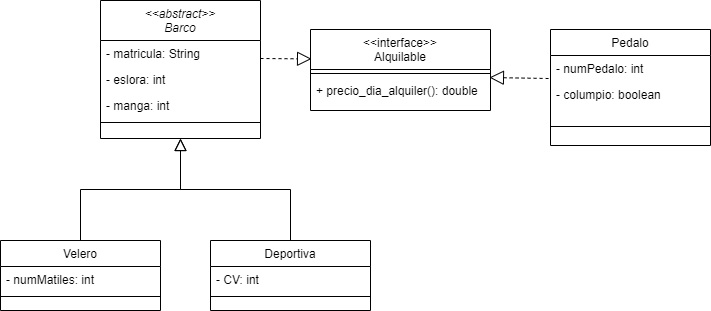

The diagram above was exported from draw.io. Its source (the exported page's mxGraphModel, read from the mxfile embedded in the PNG):
<mxGraphModel dx="1434" dy="699" grid="1" gridSize="10" guides="1" tooltips="1" connect="1" arrows="1" fold="1" page="1" pageScale="1" pageWidth="827" pageHeight="1169" math="0" shadow="0">
  <root>
    <mxCell id="WIyWlLk6GJQsqaUBKTNV-0" />
    <mxCell id="WIyWlLk6GJQsqaUBKTNV-1" parent="WIyWlLk6GJQsqaUBKTNV-0" />
    <mxCell id="zkfFHV4jXpPFQw0GAbJ--0" value="&lt;&lt;abstract&gt;&gt;&#10;Barco" style="swimlane;fontStyle=2;align=center;verticalAlign=top;childLayout=stackLayout;horizontal=1;startSize=40;horizontalStack=0;resizeParent=1;resizeLast=0;collapsible=1;marginBottom=0;rounded=0;shadow=0;strokeWidth=1;" parent="WIyWlLk6GJQsqaUBKTNV-1" vertex="1">
      <mxGeometry x="150" y="120" width="160" height="138" as="geometry">
        <mxRectangle x="230" y="140" width="160" height="26" as="alternateBounds" />
      </mxGeometry>
    </mxCell>
    <mxCell id="zkfFHV4jXpPFQw0GAbJ--1" value="- matricula: String " style="text;align=left;verticalAlign=top;spacingLeft=4;spacingRight=4;overflow=hidden;rotatable=0;points=[[0,0.5],[1,0.5]];portConstraint=eastwest;" parent="zkfFHV4jXpPFQw0GAbJ--0" vertex="1">
      <mxGeometry y="40" width="160" height="26" as="geometry" />
    </mxCell>
    <mxCell id="zkfFHV4jXpPFQw0GAbJ--2" value="- eslora: int " style="text;align=left;verticalAlign=top;spacingLeft=4;spacingRight=4;overflow=hidden;rotatable=0;points=[[0,0.5],[1,0.5]];portConstraint=eastwest;rounded=0;shadow=0;html=0;" parent="zkfFHV4jXpPFQw0GAbJ--0" vertex="1">
      <mxGeometry y="66" width="160" height="26" as="geometry" />
    </mxCell>
    <mxCell id="zkfFHV4jXpPFQw0GAbJ--3" value="- manga: int " style="text;align=left;verticalAlign=top;spacingLeft=4;spacingRight=4;overflow=hidden;rotatable=0;points=[[0,0.5],[1,0.5]];portConstraint=eastwest;rounded=0;shadow=0;html=0;" parent="zkfFHV4jXpPFQw0GAbJ--0" vertex="1">
      <mxGeometry y="92" width="160" height="26" as="geometry" />
    </mxCell>
    <mxCell id="zkfFHV4jXpPFQw0GAbJ--4" value="" style="line;html=1;strokeWidth=1;align=left;verticalAlign=middle;spacingTop=-1;spacingLeft=3;spacingRight=3;rotatable=0;labelPosition=right;points=[];portConstraint=eastwest;" parent="zkfFHV4jXpPFQw0GAbJ--0" vertex="1">
      <mxGeometry y="118" width="160" height="8" as="geometry" />
    </mxCell>
    <mxCell id="zkfFHV4jXpPFQw0GAbJ--6" value="Velero" style="swimlane;fontStyle=0;align=center;verticalAlign=top;childLayout=stackLayout;horizontal=1;startSize=26;horizontalStack=0;resizeParent=1;resizeLast=0;collapsible=1;marginBottom=0;rounded=0;shadow=0;strokeWidth=1;" parent="WIyWlLk6GJQsqaUBKTNV-1" vertex="1">
      <mxGeometry x="50" y="360" width="160" height="70" as="geometry">
        <mxRectangle x="130" y="380" width="160" height="26" as="alternateBounds" />
      </mxGeometry>
    </mxCell>
    <mxCell id="zkfFHV4jXpPFQw0GAbJ--7" value="- numMatiles: int " style="text;align=left;verticalAlign=top;spacingLeft=4;spacingRight=4;overflow=hidden;rotatable=0;points=[[0,0.5],[1,0.5]];portConstraint=eastwest;" parent="zkfFHV4jXpPFQw0GAbJ--6" vertex="1">
      <mxGeometry y="26" width="160" height="26" as="geometry" />
    </mxCell>
    <mxCell id="zkfFHV4jXpPFQw0GAbJ--9" value="" style="line;html=1;strokeWidth=1;align=left;verticalAlign=middle;spacingTop=-1;spacingLeft=3;spacingRight=3;rotatable=0;labelPosition=right;points=[];portConstraint=eastwest;" parent="zkfFHV4jXpPFQw0GAbJ--6" vertex="1">
      <mxGeometry y="52" width="160" height="8" as="geometry" />
    </mxCell>
    <mxCell id="zkfFHV4jXpPFQw0GAbJ--12" value="" style="endArrow=block;endSize=10;endFill=0;shadow=0;strokeWidth=1;rounded=0;edgeStyle=elbowEdgeStyle;elbow=vertical;" parent="WIyWlLk6GJQsqaUBKTNV-1" source="zkfFHV4jXpPFQw0GAbJ--6" target="zkfFHV4jXpPFQw0GAbJ--0" edge="1">
      <mxGeometry width="160" relative="1" as="geometry">
        <mxPoint x="130" y="203" as="sourcePoint" />
        <mxPoint x="130" y="203" as="targetPoint" />
      </mxGeometry>
    </mxCell>
    <mxCell id="zkfFHV4jXpPFQw0GAbJ--13" value="Deportiva" style="swimlane;fontStyle=0;align=center;verticalAlign=top;childLayout=stackLayout;horizontal=1;startSize=26;horizontalStack=0;resizeParent=1;resizeLast=0;collapsible=1;marginBottom=0;rounded=0;shadow=0;strokeWidth=1;" parent="WIyWlLk6GJQsqaUBKTNV-1" vertex="1">
      <mxGeometry x="260" y="360" width="160" height="70" as="geometry">
        <mxRectangle x="340" y="380" width="170" height="26" as="alternateBounds" />
      </mxGeometry>
    </mxCell>
    <mxCell id="zkfFHV4jXpPFQw0GAbJ--14" value="- CV: int " style="text;align=left;verticalAlign=top;spacingLeft=4;spacingRight=4;overflow=hidden;rotatable=0;points=[[0,0.5],[1,0.5]];portConstraint=eastwest;" parent="zkfFHV4jXpPFQw0GAbJ--13" vertex="1">
      <mxGeometry y="26" width="160" height="26" as="geometry" />
    </mxCell>
    <mxCell id="zkfFHV4jXpPFQw0GAbJ--15" value="" style="line;html=1;strokeWidth=1;align=left;verticalAlign=middle;spacingTop=-1;spacingLeft=3;spacingRight=3;rotatable=0;labelPosition=right;points=[];portConstraint=eastwest;" parent="zkfFHV4jXpPFQw0GAbJ--13" vertex="1">
      <mxGeometry y="52" width="160" height="8" as="geometry" />
    </mxCell>
    <mxCell id="zkfFHV4jXpPFQw0GAbJ--16" value="" style="endArrow=block;endSize=10;endFill=0;shadow=0;strokeWidth=1;rounded=0;edgeStyle=elbowEdgeStyle;elbow=vertical;" parent="WIyWlLk6GJQsqaUBKTNV-1" source="zkfFHV4jXpPFQw0GAbJ--13" target="zkfFHV4jXpPFQw0GAbJ--0" edge="1">
      <mxGeometry width="160" relative="1" as="geometry">
        <mxPoint x="140" y="373" as="sourcePoint" />
        <mxPoint x="240" y="271" as="targetPoint" />
      </mxGeometry>
    </mxCell>
    <mxCell id="zkfFHV4jXpPFQw0GAbJ--17" value="&lt;&lt;interface&gt;&gt;&#10;Alquilable" style="swimlane;fontStyle=0;align=center;verticalAlign=top;childLayout=stackLayout;horizontal=1;startSize=40;horizontalStack=0;resizeParent=1;resizeLast=0;collapsible=1;marginBottom=0;rounded=0;shadow=0;strokeWidth=1;" parent="WIyWlLk6GJQsqaUBKTNV-1" vertex="1">
      <mxGeometry x="360" y="149" width="180" height="81" as="geometry">
        <mxRectangle x="550" y="140" width="160" height="26" as="alternateBounds" />
      </mxGeometry>
    </mxCell>
    <mxCell id="zkfFHV4jXpPFQw0GAbJ--23" value="" style="line;html=1;strokeWidth=1;align=left;verticalAlign=middle;spacingTop=-1;spacingLeft=3;spacingRight=3;rotatable=0;labelPosition=right;points=[];portConstraint=eastwest;" parent="zkfFHV4jXpPFQw0GAbJ--17" vertex="1">
      <mxGeometry y="40" width="180" height="8" as="geometry" />
    </mxCell>
    <mxCell id="zkfFHV4jXpPFQw0GAbJ--24" value="+ precio_dia_alquiler(): double" style="text;align=left;verticalAlign=top;spacingLeft=4;spacingRight=4;overflow=hidden;rotatable=0;points=[[0,0.5],[1,0.5]];portConstraint=eastwest;" parent="zkfFHV4jXpPFQw0GAbJ--17" vertex="1">
      <mxGeometry y="48" width="180" height="32" as="geometry" />
    </mxCell>
    <mxCell id="OiBXiJ1rPcDdaOVra0vy-1" value="" style="endArrow=block;dashed=1;endFill=0;endSize=12;html=1;rounded=0;entryX=0.006;entryY=0.363;entryDx=0;entryDy=0;entryPerimeter=0;" parent="WIyWlLk6GJQsqaUBKTNV-1" target="zkfFHV4jXpPFQw0GAbJ--17" edge="1">
      <mxGeometry width="160" relative="1" as="geometry">
        <mxPoint x="310" y="178" as="sourcePoint" />
        <mxPoint x="380" y="180" as="targetPoint" />
      </mxGeometry>
    </mxCell>
    <mxCell id="OiBXiJ1rPcDdaOVra0vy-8" value="Pedalo" style="swimlane;fontStyle=0;align=center;verticalAlign=top;childLayout=stackLayout;horizontal=1;startSize=26;horizontalStack=0;resizeParent=1;resizeLast=0;collapsible=1;marginBottom=0;rounded=0;shadow=0;strokeWidth=1;" parent="WIyWlLk6GJQsqaUBKTNV-1" vertex="1">
      <mxGeometry x="600" y="149" width="160" height="116" as="geometry">
        <mxRectangle x="340" y="380" width="170" height="26" as="alternateBounds" />
      </mxGeometry>
    </mxCell>
    <mxCell id="OiBXiJ1rPcDdaOVra0vy-9" value="- numPedalo: int " style="text;align=left;verticalAlign=top;spacingLeft=4;spacingRight=4;overflow=hidden;rotatable=0;points=[[0,0.5],[1,0.5]];portConstraint=eastwest;" parent="OiBXiJ1rPcDdaOVra0vy-8" vertex="1">
      <mxGeometry y="26" width="160" height="26" as="geometry" />
    </mxCell>
    <mxCell id="OiBXiJ1rPcDdaOVra0vy-11" value="- columpio: boolean" style="text;align=left;verticalAlign=top;spacingLeft=4;spacingRight=4;overflow=hidden;rotatable=0;points=[[0,0.5],[1,0.5]];portConstraint=eastwest;" parent="OiBXiJ1rPcDdaOVra0vy-8" vertex="1">
      <mxGeometry y="52" width="160" height="26" as="geometry" />
    </mxCell>
    <mxCell id="OiBXiJ1rPcDdaOVra0vy-10" value="" style="line;html=1;strokeWidth=1;align=left;verticalAlign=middle;spacingTop=-1;spacingLeft=3;spacingRight=3;rotatable=0;labelPosition=right;points=[];portConstraint=eastwest;" parent="OiBXiJ1rPcDdaOVra0vy-8" vertex="1">
      <mxGeometry y="78" width="160" height="38" as="geometry" />
    </mxCell>
    <mxCell id="OiBXiJ1rPcDdaOVra0vy-12" value="" style="endArrow=block;dashed=1;endFill=0;endSize=12;html=1;rounded=0;entryX=0.994;entryY=0;entryDx=0;entryDy=0;entryPerimeter=0;exitX=-0.012;exitY=0.885;exitDx=0;exitDy=0;exitPerimeter=0;" parent="WIyWlLk6GJQsqaUBKTNV-1" source="OiBXiJ1rPcDdaOVra0vy-9" target="zkfFHV4jXpPFQw0GAbJ--24" edge="1">
      <mxGeometry width="160" relative="1" as="geometry">
        <mxPoint x="580.96" y="200.03999999999996" as="sourcePoint" />
        <mxPoint x="530" y="200" as="targetPoint" />
      </mxGeometry>
    </mxCell>
  </root>
</mxGraphModel>